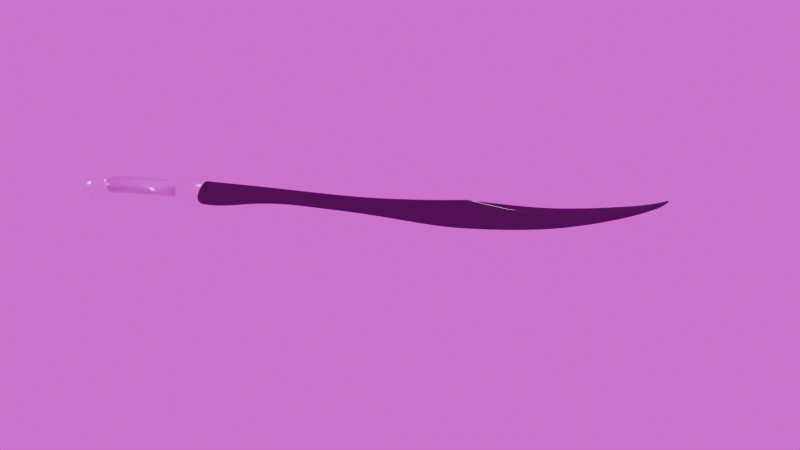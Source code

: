 # Source: SwordF_nal.blend  (saved by Blender 4.5.88; exported with 4.5.12 LTS)
import bpy
from mathutils import Matrix  # noqa: F401  (used for matrix-valued properties, if any)

bpy.ops.wm.read_factory_settings(use_empty=True)
scene = bpy.context.scene
scene.name = 'Scene'

# ---- collections
col_collection = bpy.data.collections.new('Collection'); scene.collection.children.link(col_collection)

# ---- images (referenced by path relative to the original .blend; pixels are not part of the script)
import os
ASSET_DIR = os.environ.get("B2B_ASSET_DIR", "")  # directory of the original .blend (textures are referenced by path, not embedded)
HERE = os.path.dirname(os.path.abspath(__file__))  # packed textures are extracted next to this script under _unpacked/

def load_image(name, relpath, width, height, colorspace="sRGB"):
    """Load a texture the original file referenced (path relative to the .blend, or extracted next to this script)."""
    p = next((c for c in (os.path.join(HERE, relpath), os.path.join(ASSET_DIR, relpath)) if relpath and os.path.exists(c)), "")
    if p:
        img = bpy.data.images.load(p, check_existing=True)
        img.name = name
    else:  # same state as the original file: an image datablock whose file is absent (Cycles renders it pink)
        img = bpy.data.images.new(name, width, height)
        img.source = "FILE"
        img.filepath = "//" + (relpath or name)
    img.colorspace_settings.name = colorspace
    return img
img_black_leather_height_png = load_image('black-leather_height.png', 'black-leather-bl/black-leather_height.png', 1024, 1024, 'Non-Color')
img_black_leather_albedo_png = load_image('black-leather_albedo.png', 'black-leather-bl/black-leather_albedo.png', 1024, 1024, 'sRGB')
img_black_leather_metallic_png = load_image('black-leather_metallic.png', 'black-leather-bl/black-leather_metallic.png', 1024, 1024, 'Non-Color')
img_black_leather_roughness_png = load_image('black-leather_roughness.png', 'black-leather-bl/black-leather_roughness.png', 1024, 1024, 'Non-Color')
img_black_leather_normal_ogl_png = load_image('black-leather_normal-ogl.png', 'black-leather-bl/black-leather_normal-ogl.png', 1024, 1024, 'Non-Color')
img_black_leather_ao_png = load_image('black-leather_ao.png', 'black-leather-bl/black-leather_ao.png', 1024, 1024, 'Non-Color')
img_studio_small_03_4k_exr = load_image('studio_small_03_4k.exr', 'studio_small_03_4k.exr', 1024, 1024, 'Linear Rec.709')

# ---- materials (node trees are filled in below, after node groups)
mat_blade = bpy.data.materials.new('Blade')
mat_blade.alpha_threshold = 0.0
mat_blade.roughness = 0.5
mat_blade.line_color = (0.0, 0.0, 0.0, 1.0)
mat_material = bpy.data.materials.new('Material')
mat_handle = bpy.data.materials.new('Handle')

# ---- material node trees
mat_blade.use_nodes = True; mat_blade.node_tree.nodes.clear()
_N = mat_blade.node_tree.nodes; _L = mat_blade.node_tree.links
n0 = _N.new('ShaderNodeOutputMaterial'); n0.name = 'Material Output'; n0.location = (200, 100)
n1 = _N.new('ShaderNodeBsdfPrincipled'); n1.name = 'Principled BSDF'; n1.location = (-200, 100)
n1.inputs[0].default_value = (0.09703, 0.09703, 0.09703, 1.0)
n1.inputs[1].default_value = 1.0
n1.inputs[2].default_value = 0.2818
n1.inputs[3].default_value = 1.45
_L.new(n1.outputs[0], n0.inputs[0])
n0.is_active_output = True
mat_material.use_nodes = True; mat_material.node_tree.nodes.clear()
_N = mat_material.node_tree.nodes; _L = mat_material.node_tree.links
n0 = _N.new('ShaderNodeBsdfPrincipled'); n0.name = 'Principled BSDF'; n0.location = (-200, 100)
n0.inputs[0].default_value = (0.9888, 0.9888, 0.9888, 1.0)
n0.inputs[1].default_value = 1.0
n0.inputs[2].default_value = 0.15
n1 = _N.new('ShaderNodeOutputMaterial'); n1.name = 'Material Output'; n1.location = (200, 100)
_L.new(n0.outputs[0], n1.inputs[0])
n1.is_active_output = True
mat_handle.use_nodes = True; mat_handle.node_tree.nodes.clear()
_N = mat_handle.node_tree.nodes; _L = mat_handle.node_tree.links
n0 = _N.new('ShaderNodeBsdfPrincipled'); n0.name = 'Principled BSDF'; n0.location = (-200, 100)
n1 = _N.new('ShaderNodeOutputMaterial'); n1.name = 'Material Output'; n1.location = (200, 100)
n2 = _N.new('ShaderNodeTexImage'); n2.name = 'Image Texture'; n2.location = (85, -1156)
n2.label = 'Displacement'
n2.image = img_black_leather_height_png
n3 = _N.new('ShaderNodeDisplacement'); n3.name = 'Displacement'; n3.location = (-100, -600)
n4 = _N.new('ShaderNodeTexImage'); n4.name = 'Image Texture.001'; n4.location = (85, -316)
n4.label = 'Base Color'
n4.image = img_black_leather_albedo_png
n5 = _N.new('ShaderNodeTexImage'); n5.name = 'Image Texture.002'; n5.location = (85, -596)
n5.label = 'Metallic'
n5.image = img_black_leather_metallic_png
n6 = _N.new('ShaderNodeTexImage'); n6.name = 'Image Texture.003'; n6.location = (85, -876)
n6.label = 'Roughness'
n6.image = img_black_leather_roughness_png
n7 = _N.new('ShaderNodeTexImage'); n7.name = 'Image Texture.004'; n7.location = (85, -1436)
n7.label = 'Normal'
n7.image = img_black_leather_normal_ogl_png
n8 = _N.new('ShaderNodeNormalMap'); n8.name = 'Normal Map'; n8.location = (-450, -1100)
n9 = _N.new('ShaderNodeTexImage'); n9.name = 'Image Texture.005'; n9.location = (85, -36)
n9.label = 'Ambient Occlusion'
n9.image = img_black_leather_ao_png
n10 = _N.new('ShaderNodeMapping'); n10.name = 'Mapping'; n10.location = (230, -36)
n11 = _N.new('NodeReroute'); n11.name = 'Reroute'; n11.location = (35, -799)
n11.width = 10
n11.socket_idname = 'NodeSocketVector'
n12 = _N.new('ShaderNodeTexCoord'); n12.name = 'Texture Coordinate'; n12.location = (30, -36)
n13 = _N.new('NodeFrame'); n13.name = 'Frame'; n13.location = (-1480, 136)
n13.label = 'Mapping'
n13.width = 400
n14 = _N.new('NodeFrame'); n14.name = 'Frame.001'; n14.location = (-835, 336)
n14.label = 'Textures'
n14.width = 355
n2.parent = n14
n4.parent = n14
n5.parent = n14
n6.parent = n14
n7.parent = n14
n9.parent = n14
n10.parent = n13
n11.parent = n14
n12.parent = n13
_L.new(n0.outputs[0], n1.inputs[0])
_L.new(n2.outputs[0], n3.inputs[0])
_L.new(n3.outputs[0], n1.inputs[2])
_L.new(n4.outputs[0], n0.inputs[0])
_L.new(n5.outputs[0], n0.inputs[1])
_L.new(n6.outputs[0], n0.inputs[2])
_L.new(n7.outputs[0], n8.inputs[1])
_L.new(n8.outputs[0], n0.inputs[5])
_L.new(n11.outputs[0], n9.inputs[0])
_L.new(n11.outputs[0], n4.inputs[0])
_L.new(n11.outputs[0], n5.inputs[0])
_L.new(n11.outputs[0], n6.inputs[0])
_L.new(n11.outputs[0], n2.inputs[0])
_L.new(n11.outputs[0], n7.inputs[0])
_L.new(n10.outputs[0], n11.inputs[0])
_L.new(n12.outputs[2], n10.inputs[0])
n1.is_active_output = True

# ---- world
world_world = bpy.data.worlds.new('World'); scene.world = world_world
world_world.use_nodes = True; world_world.node_tree.nodes.clear()
_N = world_world.node_tree.nodes; _L = world_world.node_tree.links
n0 = _N.new('ShaderNodeOutputWorld'); n0.name = 'World Output'; n0.location = (200, 100)
n1 = _N.new('ShaderNodeBackground'); n1.name = 'Background'; n1.location = (-200, 100)
n2 = _N.new('ShaderNodeTexEnvironment'); n2.name = 'Environment Texture'; n2.location = (-480, 60)
n2.image = img_studio_small_03_4k_exr
n3 = _N.new('ShaderNodeMapping'); n3.name = 'Mapping'; n3.location = (-660, 60)
n4 = _N.new('ShaderNodeTexCoord'); n4.name = 'Texture Coordinate'; n4.location = (-840, 60)
_L.new(n1.outputs[0], n0.inputs[0])
_L.new(n2.outputs[0], n1.inputs[0])
_L.new(n3.outputs[0], n2.inputs[0])
_L.new(n4.outputs[0], n3.inputs[0])
n0.is_active_output = True
world_world.color = (0.05088, 0.05088, 0.05088)
world_world.sun_shadow_jitter_overblur = 0.0

# ---- cameras
cam_camera = bpy.data.cameras.new('Camera')
cam_camera.clip_end = 100.0
cam_camera.ortho_scale = 7.314

# ---- lights
light_light = bpy.data.lights.new('Light', 'POINT')
light_light.energy = 1000.0
light_light.shadow_soft_size = 0.1

# ---- meshes
me_cube = bpy.data.meshes.new('Cube')
me_cube.from_pydata([(-1.027, 0.05813, 0.00818), (0.4422, 0.09134, 0.00818), (0.2441, 0.0753, 0.00818), (0.007057, 0.06729, 0.00818), (-0.1533, 0.065, 0.00818), (-0.3537, 0.065, 0.00818), (-0.5666, 0.06385, 0.00818), (-0.7945, 0.06156, 0.00818), (0.6524, 0.1092, 0.00818), (1.16, 0.1284, 0.001048), (1.396, 0.1374, 0.001048), (1.653, 0.1683, 0.001048), (1.867, 0.2038, 0.001048), (1.909, 0.2139, 0.0), (2.131, 0.2716, 0.0), (2.061, 0.2084, 0.0), (1.9, 0.1374, 0.0), (1.668, 0.06146, 0.0), (1.413, -0.001189, 0.0), (1.168, -0.04012, 0.0), (0.8407, -0.06761, 0.0), (0.6586, -0.07219, 0.0), (0.4422, -0.06188, 0.0), (0.2349, -0.05043, 0.0), (0.003622, -0.04356, 0.0), (-0.151, -0.0447, 0.0), (-0.3605, -0.04127, 0.0), (-0.5747, -0.05043, 0.0), (-0.8014, -0.09394, 0.0), (-0.9327, 0.05889, 0.00818), (1.541, 0.02971, 0.0), (1.524, 0.1528, 0.001048), (-0.9798, 0.05851, 0.00818), (0.4422, 0.09134, 0.0), (0.2441, 0.0753, 0.0), (0.007057, 0.06729, 0.0), (-0.1533, 0.065, 0.0), (-0.3537, 0.065, 0.0), (-0.5666, 0.06385, 0.0), (-0.7945, 0.06156, 0.0), (0.6524, 0.1092, 0.0), (1.16, 0.1284, 0.0), (1.396, 0.1374, 0.0), (1.653, 0.1683, 0.0), (1.867, 0.2038, 0.0), (-0.9327, 0.05889, 0.0), (1.524, 0.1528, 0.0), (-1.027, 0.05813, 0.0), (-0.9798, 0.05851, 0.0), (-1.076, -0.1088, 0.00818), (-1.034, -0.1128, 0.00818), (-0.938, -0.1114, 0.0), (-1.076, -0.1088, 0.0), (-1.034, -0.1128, 0.0), (1.76, 0.1862, 0.001048), (1.785, 0.09966, 0.0), (1.76, 0.1862, 0.0), (2.054, 0.2297, 0.006858), (2.052, 0.2331, 0.006509), (2.053, 0.2312, 0.008082), (1.876, 0.1762, 0.007667), (1.874, 0.18, 0.008004), (1.875, 0.1778, 0.008957), (1.659, 0.1217, 0.007855), (1.658, 0.1258, 0.008099), (1.659, 0.1235, 0.009085), (1.522, 0.09387, 0.007748), (1.521, 0.09555, 0.009257), (1.406, 0.07615, 0.007952), (1.406, 0.07835, 0.008125), (1.406, 0.07783, 0.009168), (1.164, 0.05311, 0.007965), (1.164, 0.05614, 0.008075), (1.164, 0.05482, 0.00914), (0.8403, 0.02926, 0.007972), (0.8401, 0.03433, 0.008079), (0.8403, 0.03099, 0.009144), (0.6559, 0.02133, 0.007965), (0.6557, 0.02589, 0.008076), (0.6558, 0.02306, 0.00914), (0.4488, 0.02611, 0.007952), (0.4486, 0.02994, 0.008069), (0.4489, 0.02785, 0.009134), (0.2444, 0.02771, 0.007925), (0.2445, 0.03096, 0.008056), (0.2445, 0.02945, 0.00912), (0.005326, 0.02931, 0.007907), (0.005434, 0.03225, 0.008047), (0.005379, 0.03105, 0.009111), (-0.1536, 0.02772, 0.007905), (-0.1536, 0.03064, 0.008046), (-0.1536, 0.02947, 0.00911), (-0.3498, 0.02533, 0.007881), (-0.3498, 0.02833, 0.008035), (-0.3497, 0.02708, 0.009098), (-0.5971, 0.01604, 0.008073), (-0.5974, 0.01445, 0.009137), (-0.7968, 0.01289, 0.00818), (-0.7969, 0.01123, 0.009248), (-1.036, 0.01737, 0.00818), (-1.036, 0.01421, 0.00818), (-1.036, 0.01599, 0.009248), (-0.9362, 0.01179, 0.00818), (-0.936, 0.01507, 0.00818), (-0.9362, 0.01358, 0.009248), (-0.9861, 0.01623, 0.00818), (-0.9868, 0.01302, 0.00818), (-0.9863, 0.01479, 0.009248), (1.766, 0.1525, 0.008086), (1.767, 0.1485, 0.007802), (1.766, 0.1502, 0.009059), (0.8336, 0.132, 0.008527), (0.8431, 0.1324, 0.001081), (0.8336, 0.132, 0.008527), (1.403, 0.09477, 0.008964), (1.403, 0.09301, 0.009143), (1.403, 0.09371, 0.01061), (1.165, 0.09416, 0.008524), (1.165, 0.09563, 0.008317), (1.165, 0.09476, 0.009968), (0.8436, 0.1325, 0.0), (0.8258, 0.1314, 0.0), (0.8349, 0.1322, 0.0), (1.496, 0.09211, 0.008097), (1.524, 0.09674, 0.009654), (1.513, 0.02306, 0.0), (1.497, 0.09006, 0.007791), (1.496, 0.09174, 0.009238), (1.519, 0.09599, 0.008247), (1.509, 0.09368, 0.009248), (1.527, 0.02645, 0.0), (1.51, 0.092, 0.007769), (1.546, 0.03104, 0.0), (1.528, 0.09504, 0.007752), (1.527, 0.09672, 0.00925), (1.526, 0.0973, 0.008007), (2.101, 0.2405, 0.0), (2.115, 0.2532, 0.0), (2.103, 0.254, 0.002951), (2.13, 0.2675, 0.0), (2.098, 0.2625, 0.0), (2.1, 0.2577, 0.002284), (2.102, 0.2555, 0.003641), (2.122, 0.2724, 0.0), (2.13, 0.274, 0.0), (-0.7987, -0.06729, 0.004964), (1.897, 0.1423, 0.0009694), (1.782, 0.1058, 0.0009864), (1.538, 0.03782, 0.0009796), (1.667, 0.06908, 0.0009931), (1.412, 0.00859, 0.001005), (1.168, -0.02833, 0.001007), (0.8407, -0.05536, 0.001008), (0.6583, -0.06036, 0.001007), (0.443, -0.05075, 0.001005), (0.2361, -0.04055, 0.001002), (0.003837, -0.03435, 0.0009997), (-0.1513, -0.03555, 0.0009995), (-0.3592, -0.03285, 0.0009965), (-0.5777, -0.04245, 0.001006), (1.511, 0.03153, 0.0009851), (1.525, 0.03474, 0.0009823), (1.544, 0.03913, 0.0009801), (2.102, 0.2434, 0.0006345), (2.06, 0.2111, 0.0008671), (-0.8003, -0.0504, 0.008147), (-0.7999, -0.05184, 0.007907), (-0.8001, -0.05109, 0.00882), (-0.5993, 0.01284, 0.007965), (-0.6019, 0.01271, 0.007966), (-0.9251, -0.1046, 0.001922), (-0.9308, -0.0989, 0.004699), (-0.9374, -0.1066, 0.00192), (-0.9339, -0.09951, 0.005264), (-0.9366, -0.04536, 0.00818), (-0.8004, -0.0835, 0.001946), (-0.9088, -0.1018, 0.001925), (-0.8004, 0.009589, 0.008176), (-0.9364, -0.09987, 0.004623), (-0.6002, 0.0128, 0.007956), (-0.9617, -0.1009, 0.005867), (-0.9641, -0.1083, 0.003655), (-1.029, -0.1013, 0.00818), (-1.006, -0.03975, 0.00818), (-0.5993, 0.01284, 0.007965), (0.8247, 0.1309, 0.00851)], [], [(29, 45, 39, 7), (1, 33, 40, 8), (0, 47, 48, 32), (2, 34, 33, 1), (12, 44, 13), (3, 35, 34, 2), (10, 42, 46, 31), (54, 56, 44, 12), (4, 36, 35, 3), (31, 46, 43, 11), (32, 48, 45, 29), (5, 37, 36, 4), (9, 41, 42, 10), (6, 38, 37, 5), (7, 39, 38, 6), (180, 181, 50, 182), (50, 53, 52, 49), (11, 43, 56, 54), (14, 142, 141, 144), (57, 60, 62, 59), (59, 62, 61, 58), (109, 63, 65, 110), (110, 65, 64, 108), (133, 66, 67, 134), (126, 68, 70, 127), (68, 71, 73, 70), (70, 73, 72, 69), (71, 74, 76, 73), (73, 76, 75, 72), (74, 77, 79, 76), (76, 79, 78, 75), (77, 80, 82, 79), (79, 82, 81, 78), (80, 83, 85, 82), (82, 85, 84, 81), (83, 86, 88, 85), (85, 88, 87, 84), (86, 89, 91, 88), (88, 91, 90, 87), (89, 92, 94, 91), (91, 94, 93, 90), (94, 96, 95, 93), (96, 98, 97, 95), (106, 100, 101, 107), (107, 101, 99, 105), (98, 104, 103, 97), (102, 106, 107, 104), (104, 107, 105, 103), (60, 109, 110, 62), (62, 110, 108, 61), (164, 15, 16, 146), (12, 13, 58, 61), (147, 109, 60, 146), (54, 12, 61, 108), (11, 54, 108, 64), (162, 149, 17, 132), (149, 63, 109, 147), (161, 131, 66, 148), (151, 71, 68, 150), (152, 74, 71, 151), (153, 77, 74, 152), (1, 8, 78, 81), (154, 80, 77, 153), (2, 1, 81, 84), (155, 83, 80, 154), (3, 2, 84, 87), (156, 86, 83, 155), (4, 3, 87, 90), (157, 89, 86, 156), (5, 4, 90, 93), (158, 92, 89, 157), (6, 5, 93, 95), (7, 6, 95, 97), (29, 7, 97, 103), (0, 32, 105, 99), (49, 100, 106, 183, 182, 50), (32, 29, 103, 105), (164, 57, 138, 163), (115, 117, 119, 116), (116, 119, 118, 114), (112, 118, 119, 113), (113, 119, 117, 111), (120, 112, 113, 122), (124, 135, 134, 67), (112, 120, 41, 9), (8, 185, 111, 75, 78), (9, 118, 112), (8, 40, 121, 185), (111, 117, 72, 75), (117, 115, 69, 72), (9, 10, 114, 118), (135, 114, 10, 31), (128, 129, 127, 123), (67, 129, 128, 124), (31, 11, 64, 135), (150, 68, 126, 160), (131, 126, 127, 129), (123, 127, 70, 69), (128, 115, 116, 124), (66, 131, 129, 67), (160, 126, 131, 161), (123, 69, 115, 128), (135, 64, 65, 134), (148, 162, 132, 30), (63, 133, 134, 65), (135, 124, 116, 114), (139, 138, 142, 14), (144, 141, 140, 143), (140, 141, 58, 13), (142, 138, 57, 59), (141, 142, 59, 58), (66, 133, 162, 148), (125, 160, 161, 130), (18, 150, 160, 125), (15, 164, 163, 136), (28, 175, 145, 159, 27), (27, 159, 158, 26), (26, 158, 157, 25), (25, 157, 156, 24), (24, 156, 155, 23), (23, 155, 154, 22), (22, 154, 153, 21), (21, 153, 152, 20), (20, 152, 151, 19), (19, 151, 150, 18), (130, 161, 148, 30), (17, 149, 147, 55), (133, 63, 149, 162), (55, 147, 146, 16), (57, 164, 146, 60), (138, 139, 137, 136, 163), (51, 172, 170, 176, 175, 28), (173, 170, 172, 178), (178, 165, 167, 173), (173, 167, 166, 171), (168, 166, 167, 179), (145, 166, 168, 159), (171, 166, 145), (172, 181, 180, 178), (177, 102, 104, 98), (165, 174, 102, 177), (50, 181, 172, 51, 53), (177, 169, 165), (171, 176, 170, 173), (175, 176, 171, 145), (168, 179, 184, 92, 158, 159), (179, 167, 165, 169), (180, 174, 165, 178), (182, 183, 174, 180), (174, 183, 106, 102), (184, 96, 94, 92), (96, 184, 179, 169, 177, 98), (185, 121, 122, 113, 111)])
me_cube.polygons.foreach_set('use_smooth', [True] * 153)
_uv = me_cube.uv_layers.new(name='UVMap')
_uv.uv.foreach_set('vector', [0.0, 0.0, 0.0, 0.0, 0.0, 0.0, 0.0, 0.0, 0.0, 0.0, 0.0, 0.0, 0.0, 0.0, 0.0, 0.0, 0.0, 0.0, 0.0, 0.0, 0.0, 0.0, 0.0, 0.0, 0.0, 0.0, 0.0, 0.0, 0.0, 0.0, 0.0, 0.0, 0.0, 0.0, 0.0, 0.0, 0.0, 0.0, 0.0, 0.0, 0.0, 0.0, 0.0, 0.0, 0.0, 0.0, 0.0, 0.0, 0.0, 0.0, 0.0, 0.0, 0.0, 0.0, 0.0, 0.0, 0.0, 0.0, 0.0, 0.0, 0.0, 0.0, 0.0, 0.0, 0.0, 0.0, 0.0, 0.0, 0.0, 0.0, 0.0, 0.0, 0.0, 0.0, 0.0, 0.0, 0.0, 0.0, 0.0, 0.0, 0.0, 0.0, 0.0, 0.0, 0.0, 0.0, 0.0, 0.0, 0.0, 0.0, 0.0, 0.0, 0.0, 0.0, 0.0, 0.0, 0.0, 0.0, 0.0, 0.0, 0.0, 0.0, 0.0, 0.0, 0.0, 0.0, 0.0, 0.0, 0.0, 0.0, 0.0, 0.0, 0.0, 0.0, 0.0, 0.0, 0.0, 0.0, 0.0, 0.0, 0.0, 0.0, 0.0, 0.0, 0.0, 0.0, 0.0, 0.0, 0.0, 0.0, 0.0, 0.0, 0.0, 0.0, 0.0, 0.0, 0.0, 0.0, 0.0, 0.0, 0.0, 0.0, 0.0, 0.0, 0.0, 0.0, 0.0, 0.0, 0.0, 0.0, 0.0, 0.0, 0.0, 0.0, 0.0, 0.0, 0.0, 0.0, 0.0, 0.0, 0.0, 0.0, 0.0, 0.0, 0.0, 0.0, 0.0, 0.0, 0.0, 0.0, 0.0, 0.0, 0.0, 0.0, 0.0, 0.0, 0.0, 0.0, 0.0, 0.0, 0.0, 0.0, 0.0, 0.0, 0.0, 0.0, 0.0, 0.0, 0.0, 0.0, 0.0, 0.0, 0.0, 0.0, 0.0, 0.0, 0.0, 0.0, 0.0, 0.0, 0.0, 0.0, 0.0, 0.0, 0.0, 0.0, 0.0, 0.0, 0.0, 0.0, 0.0, 0.0, 0.0, 0.0, 0.0, 0.0, 0.0, 0.0, 0.0, 0.0, 0.0, 0.0, 0.0, 0.0, 0.0, 0.0, 0.0, 0.0, 0.0, 0.0, 0.0, 0.0, 0.0, 0.0, 0.0, 0.0, 0.0, 0.0, 0.0, 0.0, 0.0, 0.0, 0.0, 0.0, 0.0, 0.0, 0.0, 0.0, 0.0, 0.0, 0.0, 0.0, 0.0, 0.0, 0.0, 0.0, 0.0, 0.0, 0.0, 0.0, 0.0, 0.0, 0.0, 0.0, 0.0, 0.0, 0.0, 0.0, 0.0, 0.0, 0.0, 0.0, 0.0, 0.0, 0.0, 0.0, 0.0, 0.0, 0.0, 0.0, 0.0, 0.0, 0.0, 0.0, 0.0, 0.0, 0.0, 0.0, 0.0, 0.0, 0.0, 0.0, 0.0, 0.0, 0.0, 0.0, 0.0, 0.0, 0.0, 0.0, 0.0, 0.0, 0.0, 0.0, 0.0, 0.0, 0.0, 0.0, 0.0, 0.0, 0.0, 0.0, 0.0, 0.0, 0.0, 0.0, 0.0, 0.0, 0.0, 0.0, 0.0, 0.0, 0.0, 0.0, 0.0, 0.0, 0.0, 0.0, 0.0, 0.0, 0.0, 0.0, 0.0, 0.0, 0.0, 0.0, 0.0, 0.0, 0.0, 0.0, 0.0, 0.0, 0.0, 0.0, 0.0, 0.0, 0.0, 0.0, 0.0, 0.0, 0.0, 0.0, 0.0, 0.0, 0.0, 0.0, 0.0, 0.0, 0.0, 0.0, 0.0, 0.0, 0.0, 0.0, 0.0, 0.0, 0.0, 0.0, 0.0, 0.0, 0.0, 0.0, 0.0, 0.0, 0.0, 0.0, 0.0, 0.0, 0.0, 0.0, 0.0, 0.0, 0.0, 0.0, 0.0, 0.0, 0.0, 0.0, 0.0, 0.0, 0.0, 0.0, 0.0, 0.0, 0.0, 0.0, 0.0, 0.0, 0.0, 0.0, 0.0, 0.0, 0.0, 0.0, 0.0, 0.0, 0.0, 0.0, 0.0, 0.0, 0.0, 0.0, 0.0, 0.0, 0.0, 0.0, 0.0, 0.0, 0.0, 0.0, 0.0, 0.0, 0.0, 0.0, 0.0, 0.0, 0.0, 0.0, 0.0, 0.0, 0.0, 0.0, 0.0, 0.0, 0.0, 0.0, 0.0, 0.0, 0.0, 0.0, 0.0, 0.0, 0.0, 0.0, 0.0, 0.0, 0.0, 0.0, 0.0, 0.0, 0.0, 0.0, 0.0, 0.0, 0.0, 0.0, 0.0, 0.0, 0.0, 0.0, 0.0, 0.0, 0.0, 0.0, 0.0, 0.0, 0.0, 0.0, 0.0, 0.0, 0.0, 0.0, 0.0, 0.0, 0.0, 0.0, 0.0, 0.0, 0.0, 0.0, 0.0, 0.0, 0.0, 0.0, 0.0, 0.0, 0.0, 0.0, 0.0, 0.0, 0.0, 0.0, 0.0, 0.0, 0.0, 0.0, 0.0, 0.0, 0.0, 0.0, 0.0, 0.0, 0.0, 0.0, 0.0, 0.0, 0.0, 0.0, 0.0, 0.0, 0.0, 0.0, 0.0, 0.0, 0.0, 0.0, 0.0, 0.0, 0.0, 0.0, 0.0, 0.0, 0.0, 0.0, 0.0, 0.0, 0.0, 0.0, 0.0, 0.0, 0.0, 0.0, 0.0, 0.0, 0.0, 0.0, 0.0, 0.0, 0.0, 0.0, 0.0, 0.0, 0.0, 0.0, 0.0, 0.0, 0.0, 0.0, 0.0, 0.0, 0.0, 0.0, 0.0, 0.0, 0.0, 0.0, 0.0, 0.0, 0.0, 0.0, 0.0, 0.0, 0.0, 0.0, 0.0, 0.0, 0.0, 0.0, 0.0, 0.0, 0.0, 0.0, 0.0, 0.0, 0.0, 0.0, 0.0, 0.0, 0.0, 0.0, 0.0, 0.0, 0.0, 0.0, 0.0, 0.0, 0.0, 0.0, 0.0, 0.0, 0.0, 0.0, 0.0, 0.0, 0.0, 0.0, 0.0, 0.0, 0.0, 0.0, 0.0, 0.0, 0.0, 0.0, 0.0, 0.0, 0.0, 0.0, 0.0, 0.0, 0.0, 0.0, 0.0, 0.0, 0.0, 0.0, 0.0, 0.0, 0.0, 0.0, 0.0, 0.0, 0.0, 0.0, 0.0, 0.0, 0.0, 0.0, 0.0, 0.0, 0.0, 0.0, 0.0, 0.0, 0.0, 0.0, 0.0, 0.0, 0.0, 0.0, 0.0, 0.0, 0.0, 0.0, 0.0, 0.0, 0.0, 0.0, 0.0, 0.0, 0.0, 0.0, 0.0, 0.0, 0.0, 0.0, 0.0, 0.0, 0.0, 0.0, 0.0, 0.0, 0.0, 0.0, 0.0, 0.0, 0.0, 0.0, 0.0, 0.0, 0.0, 0.0, 0.0, 0.0, 0.0, 0.0, 0.0, 0.0, 0.0, 0.0, 0.0, 0.0, 0.0, 0.0, 0.0, 0.0, 0.0, 0.0, 0.0, 0.0, 0.0, 0.0, 0.0, 0.0, 0.0, 0.0, 0.0, 0.0, 0.0, 0.0, 0.0, 0.0, 0.0, 0.0, 0.0, 0.0, 0.0, 0.0, 0.0, 0.0, 0.0, 0.0, 0.0, 0.0, 0.0, 0.0, 0.0, 0.0, 0.0, 0.0, 0.0, 0.0, 0.0, 0.0, 0.0, 0.0, 0.0, 0.0, 0.0, 0.0, 0.0, 0.0, 0.0, 0.0, 0.0, 0.0, 0.0, 0.0, 0.0, 0.0, 0.0, 0.0, 0.0, 0.0, 0.0, 0.0, 0.0, 0.0, 0.0, 0.0, 0.0, 0.0, 0.0, 0.0, 0.0, 0.0, 0.0, 0.0, 0.0, 0.0, 0.0, 0.0, 0.0, 0.0, 0.0, 0.0, 0.0, 0.0, 0.0, 0.0, 0.0, 0.0, 0.0, 0.0, 0.0, 0.0, 0.0, 0.0, 0.0, 0.0, 0.0, 0.0, 0.0, 0.0, 0.0, 0.0, 0.0, 0.0, 0.0, 0.0, 0.0, 0.0, 0.0, 0.0, 0.0, 0.0, 0.0, 0.0, 0.0, 0.0, 0.0, 0.0, 0.0, 0.0, 0.0, 0.0, 0.0, 0.0, 0.0, 0.0, 0.0, 0.0, 0.0, 0.0, 0.0, 0.0, 0.0, 0.0, 0.0, 0.0, 0.0, 0.0, 0.0, 0.0, 0.0, 0.0, 0.0, 0.0, 0.0, 0.0, 0.0, 0.0, 0.0, 0.0, 0.0, 0.0, 0.0, 0.0, 0.0, 0.0, 0.0, 0.0, 0.0, 0.0, 0.0, 0.0, 0.0, 0.0, 0.0, 0.0, 0.0, 0.0, 0.0, 0.0, 0.0, 0.0, 0.0, 0.0, 0.0, 0.0, 0.0, 0.0, 0.0, 0.0, 0.0, 0.0, 0.0, 0.0, 0.0, 0.0, 0.0, 0.0, 0.0, 0.0, 0.0, 0.0, 0.0, 0.0, 0.0, 0.0, 0.0, 0.0, 0.0, 0.0, 0.0, 0.0, 0.0, 0.0, 0.0, 0.0, 0.0, 0.0, 0.0, 0.0, 0.0, 0.0, 0.0, 0.0, 0.0, 0.0, 0.0, 0.0, 0.0, 0.0, 0.0, 0.0, 0.0, 0.0, 0.0, 0.0, 0.0, 0.0, 0.0, 0.0, 0.0, 0.0, 0.0, 0.0, 0.0, 0.0, 0.0, 0.0, 0.0, 0.0, 0.0, 0.0, 0.0, 0.0, 0.0, 0.0, 0.0, 0.0, 0.0, 0.0, 0.0, 0.0, 0.0, 0.0, 0.0, 0.0, 0.0, 0.0, 0.0, 0.0, 0.0, 0.0, 0.0, 0.0, 0.0, 0.0, 0.0, 0.0, 0.0, 0.0, 0.0, 0.0, 0.0, 0.0, 0.0, 0.0, 0.0, 0.0, 0.0, 0.0, 0.0, 0.0, 0.0, 0.0, 0.0, 0.0, 0.0, 0.0, 0.0, 0.0, 0.0, 0.0, 0.0, 0.0, 0.0, 0.0, 0.0, 0.0, 0.0, 0.0, 0.0, 0.0, 0.0, 0.0, 0.0, 0.0, 0.0, 0.0, 0.0, 0.0, 0.0, 0.0, 0.0, 0.0, 0.0, 0.0, 0.0, 0.0, 0.0, 0.0, 0.0, 0.0, 0.0, 0.0, 0.0, 0.0, 0.0, 0.0, 0.0, 0.0, 0.0, 0.0, 0.0, 0.0, 0.0, 0.0, 0.0, 0.0, 0.0, 0.0, 0.0, 0.0, 0.0, 0.0, 0.0, 0.0, 0.0, 0.0, 0.0, 0.0, 0.0, 0.0, 0.0, 0.0, 0.0, 0.0, 0.0, 0.0, 0.0, 0.0, 0.0, 0.0, 0.0, 0.0, 0.0, 0.0, 0.0, 0.0, 0.0, 0.0, 0.0, 0.0, 0.0, 0.0, 0.0, 0.0, 0.0, 0.0, 0.0, 0.0, 0.0, 0.0, 0.0, 0.0, 0.0, 0.0, 0.0, 0.0, 0.0, 0.0, 0.0, 0.0, 0.0, 0.0, 0.0, 0.0, 0.0, 0.0, 0.0, 0.0, 0.0, 0.0, 0.0, 0.0, 0.0, 0.0, 0.0, 0.0, 0.0, 0.0, 0.0, 0.0, 0.0, 0.0, 0.0, 0.0, 0.0, 0.0, 0.0, 0.0, 0.0, 0.0, 0.0, 0.0, 0.0, 0.0, 0.0, 0.0, 0.0, 0.0, 0.0, 0.0, 0.0, 0.0, 0.0, 0.0, 0.0, 0.0, 0.0, 0.0, 0.0, 0.0, 0.0, 0.0, 0.0, 0.0, 0.0, 0.0, 0.0, 0.0, 0.0, 0.0, 0.0, 0.0, 0.0, 0.0, 0.0, 0.0, 0.0, 0.0, 0.0, 0.0, 0.0, 0.0, 0.0, 0.0, 0.0, 0.0, 0.0, 0.0, 0.0, 0.0, 0.0, 0.0, 0.0, 0.0, 0.0, 0.0, 0.0, 0.0, 0.0, 0.0, 0.0, 0.0, 0.0, 0.0, 0.0, 0.0, 0.0, 0.0, 0.0, 0.0, 0.0, 0.0, 0.0, 0.0, 0.0, 0.0, 0.0, 0.0, 0.0, 0.0, 0.0, 0.0, 0.0, 0.0, 0.0, 0.0, 0.0, 0.0, 0.0, 0.0, 0.0, 0.0, 0.0, 0.0, 0.0, 0.0, 0.0, 0.0, 0.0, 0.0, 0.0, 0.0, 0.0, 0.0, 0.0, 0.0, 0.0, 0.0, 0.0, 0.0, 0.0, 0.0, 0.0, 0.0, 0.0, 0.0, 0.0, 0.0, 0.0, 0.0, 0.0, 0.0, 0.0, 0.0, 0.0, 0.0, 0.0, 0.0, 0.0, 0.0, 0.0, 0.0, 0.0, 0.0, 0.0, 0.0])
me_cube.materials.append(mat_blade)
me_cube.use_mirror_vertex_groups = False
me_cube.update()
me_cube_002 = bpy.data.meshes.new('Cube.002')
me_cube_002.from_pydata([(0.3601, -1.0, -1.0), (0.3601, -1.0, 1.0), (0.3601, 1.0, -1.0), (0.3601, 1.0, 1.0), (1.0, -1.0, -1.0), (1.0, -1.0, 1.0), (1.0, 1.0, -1.0), (1.0, 1.0, 1.0), (2.735, -1.253, -1.504), (2.735, -1.253, 1.504), (3.389, 1.358, -1.504), (3.389, 1.358, 1.504), (2.672, -1.257, -1.505), (2.672, -1.257, 1.505), (3.332, 1.354, -1.505), (3.332, 1.354, 1.505), (2.219, -1.29, -1.517), (2.207, -1.284, -1.509), (2.082, -1.273, -1.484), (2.068, -1.277, -1.487), (2.103, -1.439, -1.683), (2.097, -1.439, -1.683), (2.068, -1.277, 1.487), (2.077, -1.287, 1.5), (2.204, -1.299, 1.526), (2.219, -1.29, 1.517), (2.097, -1.439, 1.646), (2.103, -1.439, 1.646), (2.94, 1.327, -1.516), (2.93, 1.334, -1.526), (2.791, 1.317, -1.508), (2.777, 1.308, -1.496), (2.894, 1.437, -1.686), (2.888, 1.437, -1.685), (2.777, 1.308, 1.496), (2.791, 1.317, 1.508), (2.93, 1.334, 1.526), (2.94, 1.327, 1.516), (2.902, 1.487, 1.706), (2.908, 1.488, 1.706), (0.6008, 1.0, -1.0), (0.6008, 1.0, 1.0), (0.6008, -1.0, -1.0), (0.6008, -1.0, 1.0), (2.41, -1.276, 1.512), (2.48, -1.271, 1.51), (2.424, -1.354, 1.604), (2.48, -1.271, -1.51), (2.41, -1.276, -1.512), (2.424, -1.354, -1.604), (3.171, 1.343, -1.51), (3.101, 1.338, -1.512), (3.157, 1.421, -1.604), (3.101, 1.338, 1.512), (3.171, 1.343, 1.51), (3.157, 1.421, 1.604)], [], [(0, 1, 3, 2), (40, 41, 7, 6), (42, 43, 1, 0), (40, 6, 4, 42), (41, 3, 1, 43), (13, 12, 8, 9), (10, 11, 9, 8), (12, 14, 10, 8), (15, 13, 9, 11), (14, 15, 11, 10), (37, 28, 29, 36), (33, 38, 39, 32), (31, 34, 35, 30), (19, 31, 30, 18), (32, 20, 21, 33), (28, 16, 17, 29), (34, 22, 23, 35), (27, 39, 38, 26), (25, 37, 36, 24), (22, 19, 18, 23), (20, 27, 26, 21), (16, 25, 24, 17), (27, 20, 17, 24), (20, 32, 29, 17), (23, 18, 21, 26), (18, 30, 33, 21), (5, 4, 19, 22), (4, 6, 31, 19), (7, 5, 22, 34), (35, 23, 26, 38), (39, 27, 24, 36), (36, 29, 32, 39), (38, 33, 30, 35), (6, 7, 34, 31), (7, 41, 43, 5), (2, 40, 42, 0), (4, 5, 43, 42), (2, 3, 41, 40), (54, 50, 52, 55), (55, 52, 51, 53), (45, 54, 55, 46), (46, 55, 53, 44), (50, 47, 49, 52), (52, 49, 48, 51), (47, 45, 46, 49), (49, 46, 44, 48), (25, 16, 48, 44), (54, 45, 13, 15), (37, 25, 44, 53), (45, 47, 12, 13), (47, 50, 14, 12), (16, 28, 51, 48), (50, 54, 15, 14), (28, 37, 53, 51)])
me_cube_002.polygons.foreach_set('use_smooth', [True] * 54)
_k = {(51, 53): 1.0, (44, 53): 1.0, (48, 51): 1.0, (44, 48): 1.0}
me_cube_002.attributes.new('crease_edge', 'FLOAT', 'EDGE').data.foreach_set('value', [_k.get((min(e.vertices), max(e.vertices)), 0.0) for e in me_cube_002.edges])
_uv = me_cube_002.uv_layers.new(name='UVMap')
_uv.uv.foreach_set('vector', [0.375, 0.0, 0.625, 0.0, 0.625, 0.42, 0.375, 0.42, 0.375, 0.4501, 0.625, 0.4501, 0.625, 0.5, 0.375, 0.5, 0.375, 0.7999, 0.625, 0.7999, 0.625, 0.83, 0.375, 0.83, 0.3251, 0.5, 0.375, 0.5, 0.375, 0.75, 0.3251, 0.75, 0.6749, 0.5, 0.705, 0.5, 0.705, 0.75, 0.6749, 0.75, 0.625, 0.75, 0.375, 0.75, 0.375, 0.75, 0.625, 0.75, 0.375, 0.5, 0.625, 0.5, 0.625, 0.75, 0.375, 0.75, 0.375, 0.75, 0.375, 0.5, 0.375, 0.5, 0.375, 0.75, 0.625, 0.5, 0.625, 0.75, 0.625, 0.75, 0.625, 0.5, 0.375, 0.5, 0.625, 0.5, 0.625, 0.5, 0.375, 0.5, 0.625, 0.5, 0.375, 0.5, 0.375, 0.5, 0.625, 0.5, 0.3753, 0.5001, 0.6247, 0.5001, 0.6247, 0.5001, 0.3753, 0.5001, 0.375, 0.5, 0.625, 0.5, 0.625, 0.5, 0.375, 0.5, 0.375, 0.75, 0.375, 0.5, 0.375, 0.5, 0.375, 0.75, 0.3753, 0.5001, 0.3754, 0.7497, 0.3754, 0.7497, 0.3753, 0.5001, 0.375, 0.5, 0.375, 0.75, 0.375, 0.75, 0.375, 0.5, 0.625, 0.5, 0.625, 0.75, 0.625, 0.75, 0.625, 0.5, 0.6246, 0.7497, 0.6247, 0.5001, 0.6247, 0.5001, 0.6246, 0.7497, 0.625, 0.75, 0.625, 0.5, 0.625, 0.5, 0.625, 0.75, 0.625, 0.75, 0.375, 0.75, 0.375, 0.75, 0.625, 0.75, 0.3754, 0.7497, 0.6246, 0.7497, 0.6246, 0.7497, 0.3754, 0.7497, 0.375, 0.75, 0.625, 0.75, 0.625, 0.75, 0.375, 0.75, 0.6246, 0.7497, 0.3754, 0.7497, 0.375, 0.75, 0.625, 0.75, 0.3754, 0.7497, 0.3753, 0.5001, 0.375, 0.5, 0.375, 0.75, 0.625, 0.75, 0.375, 0.75, 0.3754, 0.7497, 0.6246, 0.7497, 0.375, 0.75, 0.375, 0.5, 0.3753, 0.5001, 0.3754, 0.7497, 0.625, 0.75, 0.375, 0.75, 0.375, 0.75, 0.625, 0.75, 0.375, 0.75, 0.375, 0.5, 0.375, 0.5, 0.375, 0.75, 0.625, 0.5, 0.625, 0.75, 0.625, 0.75, 0.625, 0.5, 0.625, 0.5, 0.625, 0.75, 0.6246, 0.7497, 0.6247, 0.5001, 0.6247, 0.5001, 0.6246, 0.7497, 0.625, 0.75, 0.625, 0.5, 0.625, 0.5, 0.375, 0.5, 0.3753, 0.5001, 0.6247, 0.5001, 0.6247, 0.5001, 0.3753, 0.5001, 0.375, 0.5, 0.625, 0.5, 0.375, 0.5, 0.625, 0.5, 0.625, 0.5, 0.375, 0.5, 0.625, 0.5, 0.6749, 0.5, 0.6749, 0.75, 0.625, 0.75, 0.295, 0.5, 0.3251, 0.5, 0.3251, 0.75, 0.295, 0.75, 0.375, 0.75, 0.625, 0.75, 0.625, 0.7999, 0.375, 0.7999, 0.375, 0.42, 0.625, 0.42, 0.625, 0.4501, 0.375, 0.4501, 0.625, 0.5, 0.375, 0.5, 0.375, 0.5, 0.625, 0.5, 0.625, 0.5, 0.375, 0.5, 0.375, 0.5, 0.625, 0.5, 0.625, 0.75, 0.625, 0.5, 0.625, 0.5, 0.625, 0.75, 0.625, 0.75, 0.625, 0.5, 0.625, 0.5, 0.625, 0.75, 0.375, 0.5, 0.375, 0.75, 0.375, 0.75, 0.375, 0.5, 0.375, 0.5, 0.375, 0.75, 0.375, 0.75, 0.375, 0.5, 0.375, 0.75, 0.625, 0.75, 0.625, 0.75, 0.375, 0.75, 0.375, 0.75, 0.625, 0.75, 0.625, 0.75, 0.375, 0.75, 0.625, 0.75, 0.375, 0.75, 0.375, 0.75, 0.625, 0.75, 0.625, 0.5, 0.625, 0.75, 0.625, 0.75, 0.625, 0.5, 0.625, 0.5, 0.625, 0.75, 0.625, 0.75, 0.625, 0.5, 0.625, 0.75, 0.375, 0.75, 0.375, 0.75, 0.625, 0.75, 0.375, 0.75, 0.375, 0.5, 0.375, 0.5, 0.375, 0.75, 0.375, 0.75, 0.375, 0.5, 0.375, 0.5, 0.375, 0.75, 0.375, 0.5, 0.625, 0.5, 0.625, 0.5, 0.375, 0.5, 0.375, 0.5, 0.625, 0.5, 0.625, 0.5, 0.375, 0.5])
me_cube_002.materials.append(mat_material)
me_cube_002.update()
me_cube_003 = bpy.data.meshes.new('Cube.003')
me_cube_003.from_pydata([(0.3601, -1.0, -1.0), (0.3601, -1.0, 1.0), (0.6782, 1.032, -1.0), (0.6782, 1.032, 1.0), (1.0, -1.0, -1.0), (1.0, -1.0, 1.0), (1.0, 1.0, -1.0), (1.0, 1.0, 1.0), (3.128, -1.274, -1.504), (3.128, -1.274, 1.504), (3.356, 0.7677, -1.504), (3.356, 0.7677, 1.504), (3.065, -1.279, -1.505), (3.065, -1.279, 1.505), (3.3, 0.7639, -1.505), (3.3, 0.7639, 1.505), (2.259, -1.696, -1.517), (2.246, -1.69, -1.509), (2.122, -1.679, -1.484), (2.107, -1.684, -1.487), (2.142, -1.845, -1.683), (2.136, -1.845, -1.683), (2.107, -1.684, 1.487), (2.116, -1.693, 1.5), (2.244, -1.705, 1.526), (2.259, -1.696, 1.517), (2.136, -1.845, 1.646), (2.142, -1.845, 1.646), (2.511, 1.518, -1.516), (2.5, 1.525, -1.526), (2.362, 1.508, -1.508), (2.347, 1.498, -1.496), (2.465, 1.628, -1.686), (2.459, 1.628, -1.685), (2.347, 1.498, 1.496), (2.362, 1.508, 1.508), (2.5, 1.525, 1.526), (2.511, 1.518, 1.516), (2.472, 1.678, 1.706), (2.479, 1.678, 1.706), (0.9189, 1.032, -1.0), (0.9189, 1.032, 1.0), (0.6008, -1.0, -1.0), (0.6008, -1.0, 1.0), (2.45, -1.682, 1.512), (2.52, -1.677, 1.51), (2.464, -1.76, 1.604), (2.52, -1.677, -1.51), (2.45, -1.682, -1.512), (2.464, -1.76, -1.604), (2.776, 1.466, -1.51), (2.672, 1.529, -1.512), (2.728, 1.612, -1.604), (2.672, 1.529, 1.512), (2.776, 1.466, 1.51), (2.728, 1.612, 1.604)], [], [(0, 1, 3, 2), (40, 41, 7, 6), (42, 43, 1, 0), (40, 6, 4, 42), (41, 3, 1, 43), (13, 12, 8, 9), (10, 11, 9, 8), (12, 14, 10, 8), (15, 13, 9, 11), (14, 15, 11, 10), (37, 28, 29, 36), (33, 38, 39, 32), (31, 34, 35, 30), (19, 31, 30, 18), (32, 20, 21, 33), (28, 16, 17, 29), (34, 22, 23, 35), (27, 39, 38, 26), (25, 37, 36, 24), (22, 19, 18, 23), (20, 27, 26, 21), (16, 25, 24, 17), (27, 20, 17, 24), (20, 32, 29, 17), (23, 18, 21, 26), (18, 30, 33, 21), (5, 4, 19, 22), (4, 6, 31, 19), (7, 5, 22, 34), (35, 23, 26, 38), (39, 27, 24, 36), (36, 29, 32, 39), (38, 33, 30, 35), (6, 7, 34, 31), (7, 41, 43, 5), (2, 40, 42, 0), (4, 5, 43, 42), (2, 3, 41, 40), (54, 50, 52, 55), (55, 52, 51, 53), (45, 54, 55, 46), (46, 55, 53, 44), (50, 47, 49, 52), (52, 49, 48, 51), (47, 45, 46, 49), (49, 46, 44, 48), (25, 16, 48, 44), (54, 45, 13, 15), (37, 25, 44, 53), (45, 47, 12, 13), (47, 50, 14, 12), (16, 28, 51, 48), (50, 54, 15, 14), (28, 37, 53, 51)])
me_cube_003.polygons.foreach_set('use_smooth', [True] * 54)
_k = {(51, 53): 1.0, (44, 53): 1.0, (48, 51): 1.0, (44, 48): 1.0}
me_cube_003.attributes.new('crease_edge', 'FLOAT', 'EDGE').data.foreach_set('value', [_k.get((min(e.vertices), max(e.vertices)), 0.0) for e in me_cube_003.edges])
_uv = me_cube_003.uv_layers.new(name='UVMap')
_uv.uv.foreach_set('vector', [0.375, 0.0, 0.625, 0.0, 0.625, 0.42, 0.375, 0.42, 0.375, 0.4501, 0.625, 0.4501, 0.625, 0.5, 0.375, 0.5, 0.375, 0.7999, 0.625, 0.7999, 0.625, 0.83, 0.375, 0.83, 0.3251, 0.5, 0.375, 0.5, 0.375, 0.75, 0.3251, 0.75, 0.6749, 0.5, 0.705, 0.5, 0.705, 0.75, 0.6749, 0.75, 0.625, 0.75, 0.375, 0.75, 0.375, 0.75, 0.625, 0.75, 0.375, 0.5, 0.625, 0.5, 0.625, 0.75, 0.375, 0.75, 0.375, 0.75, 0.375, 0.5, 0.375, 0.5, 0.375, 0.75, 0.625, 0.5, 0.625, 0.75, 0.625, 0.75, 0.625, 0.5, 0.375, 0.5, 0.625, 0.5, 0.625, 0.5, 0.375, 0.5, 0.625, 0.5, 0.375, 0.5, 0.375, 0.5, 0.625, 0.5, 0.3753, 0.5001, 0.6247, 0.5001, 0.6247, 0.5001, 0.3753, 0.5001, 0.375, 0.5, 0.625, 0.5, 0.625, 0.5, 0.375, 0.5, 0.375, 0.75, 0.375, 0.5, 0.375, 0.5, 0.375, 0.75, 0.3753, 0.5001, 0.3754, 0.7497, 0.3754, 0.7497, 0.3753, 0.5001, 0.375, 0.5, 0.375, 0.75, 0.375, 0.75, 0.375, 0.5, 0.625, 0.5, 0.625, 0.75, 0.625, 0.75, 0.625, 0.5, 0.6246, 0.7497, 0.6247, 0.5001, 0.6247, 0.5001, 0.6246, 0.7497, 0.625, 0.75, 0.625, 0.5, 0.625, 0.5, 0.625, 0.75, 0.625, 0.75, 0.375, 0.75, 0.375, 0.75, 0.625, 0.75, 0.3754, 0.7497, 0.6246, 0.7497, 0.6246, 0.7497, 0.3754, 0.7497, 0.375, 0.75, 0.625, 0.75, 0.625, 0.75, 0.375, 0.75, 0.6246, 0.7497, 0.3754, 0.7497, 0.375, 0.75, 0.625, 0.75, 0.3754, 0.7497, 0.3753, 0.5001, 0.375, 0.5, 0.375, 0.75, 0.625, 0.75, 0.375, 0.75, 0.3754, 0.7497, 0.6246, 0.7497, 0.375, 0.75, 0.375, 0.5, 0.3753, 0.5001, 0.3754, 0.7497, 0.625, 0.75, 0.375, 0.75, 0.375, 0.75, 0.625, 0.75, 0.375, 0.75, 0.375, 0.5, 0.375, 0.5, 0.375, 0.75, 0.625, 0.5, 0.625, 0.75, 0.625, 0.75, 0.625, 0.5, 0.625, 0.5, 0.625, 0.75, 0.6246, 0.7497, 0.6247, 0.5001, 0.6247, 0.5001, 0.6246, 0.7497, 0.625, 0.75, 0.625, 0.5, 0.625, 0.5, 0.375, 0.5, 0.3753, 0.5001, 0.6247, 0.5001, 0.6247, 0.5001, 0.3753, 0.5001, 0.375, 0.5, 0.625, 0.5, 0.375, 0.5, 0.625, 0.5, 0.625, 0.5, 0.375, 0.5, 0.625, 0.5, 0.6749, 0.5, 0.6749, 0.75, 0.625, 0.75, 0.295, 0.5, 0.3251, 0.5, 0.3251, 0.75, 0.295, 0.75, 0.375, 0.75, 0.625, 0.75, 0.625, 0.7999, 0.375, 0.7999, 0.375, 0.42, 0.625, 0.42, 0.625, 0.4501, 0.375, 0.4501, 0.625, 0.5, 0.375, 0.5, 0.375, 0.5, 0.625, 0.5, 0.625, 0.5, 0.375, 0.5, 0.375, 0.5, 0.625, 0.5, 0.625, 0.75, 0.625, 0.5, 0.625, 0.5, 0.625, 0.75, 0.625, 0.75, 0.625, 0.5, 0.625, 0.5, 0.625, 0.75, 0.375, 0.5, 0.375, 0.75, 0.375, 0.75, 0.375, 0.5, 0.375, 0.5, 0.375, 0.75, 0.375, 0.75, 0.375, 0.5, 0.375, 0.75, 0.625, 0.75, 0.625, 0.75, 0.375, 0.75, 0.375, 0.75, 0.625, 0.75, 0.625, 0.75, 0.375, 0.75, 0.625, 0.75, 0.375, 0.75, 0.375, 0.75, 0.625, 0.75, 0.625, 0.5, 0.625, 0.75, 0.625, 0.75, 0.625, 0.5, 0.625, 0.5, 0.625, 0.75, 0.625, 0.75, 0.625, 0.5, 0.625, 0.75, 0.375, 0.75, 0.375, 0.75, 0.625, 0.75, 0.375, 0.75, 0.375, 0.5, 0.375, 0.5, 0.375, 0.75, 0.375, 0.75, 0.375, 0.5, 0.375, 0.5, 0.375, 0.75, 0.375, 0.5, 0.625, 0.5, 0.625, 0.5, 0.375, 0.5, 0.375, 0.5, 0.625, 0.5, 0.625, 0.5, 0.375, 0.5])
me_cube_003.materials.append(mat_material)
me_cube_003.update()
me_cube_005 = bpy.data.meshes.new('Cube.005')
me_cube_005.from_pydata([(-1.476, -0.2747, -1.054), (-1.476, -0.2747, 0.9458), (-1.158, 1.757, -1.054), (-1.158, 1.757, 0.9458), (-2.825, 2.536, -1.125), (-3.143, 0.5047, -1.125), (-3.143, 0.5047, 0.875), (-2.825, 2.536, 0.875), (1.949, 0.7905, -1.009), (1.631, -1.241, -1.009), (1.631, -1.241, 0.9909), (1.949, 0.7905, 0.9909), (-10.31, 6.038, -1.444), (-10.62, 4.006, -1.444), (-10.62, 4.006, 0.5563), (-10.31, 6.038, 0.5563)], [], [(2, 3, 11, 8), (6, 7, 15, 14), (3, 2, 4, 7), (0, 1, 6, 5), (1, 3, 7, 6), (2, 0, 5, 4), (9, 8, 11, 10), (1, 0, 9, 10), (3, 1, 10, 11), (0, 2, 8, 9), (13, 14, 15, 12), (4, 5, 13, 12), (7, 4, 12, 15), (5, 6, 14, 13)])
me_cube_005.polygons.foreach_set('use_smooth', [True] * 14)
_uv = me_cube_005.uv_layers.new(name='UVMap')
_uv.uv.foreach_set('vector', [0.3098, 0.7594, 0.4524, 0.7806, 0.2909, 0.9999, 0.2844, 0.8602, 0.1184, 0.7614, 6.729e-05, 0.7861, 6.728e-05, 6.726e-05, 0.06109, 0.4725, 0.4524, 0.7806, 0.3098, 0.7594, 0.2905, 0.6641, 0.4454, 0.6187, 0.2298, 0.7891, 0.1684, 0.8307, 0.1184, 0.7614, 0.2071, 0.7198, 0.1684, 0.8307, 0.0715, 0.9011, 6.729e-05, 0.7861, 0.1184, 0.7614, 0.3098, 0.7594, 0.2298, 0.7891, 0.2071, 0.7198, 0.2905, 0.6641, 0.2507, 0.853, 0.2844, 0.8602, 0.2909, 0.9999, 0.2408, 0.8743, 0.1684, 0.8307, 0.2298, 0.7891, 0.2507, 0.853, 0.2408, 0.8743, 0.0715, 0.9011, 0.1684, 0.8307, 0.2408, 0.8743, 0.2909, 0.9999, 0.2298, 0.7891, 0.3098, 0.7594, 0.2844, 0.8602, 0.2507, 0.853, 0.1192, 0.4858, 0.06109, 0.4725, 6.728e-05, 6.726e-05, 0.1387, 0.4438, 0.2905, 0.6641, 0.2071, 0.7198, 0.1192, 0.4858, 0.1387, 0.4438, 0.4454, 0.6187, 0.2905, 0.6641, 0.1387, 0.4438, 6.728e-05, 6.726e-05, 0.2071, 0.7198, 0.1184, 0.7614, 0.06109, 0.4725, 0.1192, 0.4858])
me_cube_005.materials.append(mat_handle)
me_cube_005.update()

# ---- objects
ob_blade = bpy.data.objects.new('Blade', me_cube)
ob_light = bpy.data.objects.new('Light', light_light)
ob_camera = bpy.data.objects.new('Camera', cam_camera)
ob_elfi_s_sword_ref = bpy.data.objects.new("Elfi's Sword Ref", None)
ob_cube_001 = bpy.data.objects.new('Cube.001', me_cube_002)
ob_cube_002 = bpy.data.objects.new('Cube.002', me_cube_003)
ob_handel = bpy.data.objects.new('handel', me_cube_005)

# ---- transforms, parenting, visibility, modifiers, constraints
ob_blade.location = (-0.8536, -0.3477, 0.07929)
ob_blade.rotation_euler = (1.398, -0.0, 1.355)
ob_blade.lock_rotations_4d = False
ob_blade.empty_display_type = 'ARROWS'
ob_blade.lineart.crease_threshold = 0.0
_m = ob_blade.modifiers.new('Mirror', 'MIRROR')
_m.use_axis = (False, False, True)
_m.use_clip = True
_m = ob_blade.modifiers.new('Subdivision', 'SUBSURF')
_m.levels = 2
ob_light.location = (-0.07684, 0.5138, 5.838)
ob_light.rotation_euler = (0.6503, 0.05522, 1.866)
ob_light.lock_rotations_4d = False
ob_light.empty_display_type = 'ARROWS'
ob_light.color = (0.0, 0.0, 0.0, 0.0)
ob_light.lineart.crease_threshold = 0.0
ob_camera.location = (6.072, 0.5744, 2.932)
ob_camera.rotation_euler = (1.165, -1.257e-06, 1.65)
ob_camera.scale = (1.0, 1.0, 1.0)
ob_camera.lock_rotations_4d = False
ob_camera.empty_display_type = 'ARROWS'
ob_camera.color = (0.0, 0.0, 0.0, 0.0)
ob_camera.display_type = 'WIRE'
ob_camera.lineart.crease_threshold = 0.0
ob_elfi_s_sword_ref.location = (0.0, 0.0, 0.0)
ob_elfi_s_sword_ref.empty_display_type = 'IMAGE'
ob_elfi_s_sword_ref.empty_display_size = 5.0
ob_elfi_s_sword_ref.hide_select = True
ob_cube_001.location = (-1.121, -1.598, 0.05196)
ob_cube_001.rotation_euler = (1.398, -0.0, 1.355)
ob_cube_001.scale = (0.07499, 0.07499, 0.07499)
_m = ob_cube_001.modifiers.new('Subdivision', 'SUBSURF')
_m.levels = 3
ob_cube_002.location = (-1.226, -2.07, 0.05475)
ob_cube_002.rotation_euler = (-1.379, 0.4423, 4.579)
ob_cube_002.scale = (0.0649, 0.0649, 0.0649)
_m = ob_cube_002.modifiers.new('Subdivision', 'SUBSURF')
_m.levels = 3
ob_handel.location = (-1.226, -2.07, 0.05475)
ob_handel.rotation_euler = (-1.379, 0.4423, 4.579)
ob_handel.scale = (0.0649, 0.0649, 0.0649)
_m = ob_handel.modifiers.new('Subdivision', 'SUBSURF')
_m.levels = 3

# ---- collection membership
col_collection.objects.link(ob_blade)
col_collection.objects.link(ob_light)
col_collection.objects.link(ob_camera)
col_collection.objects.link(ob_elfi_s_sword_ref)
col_collection.objects.link(ob_cube_001)
col_collection.objects.link(ob_cube_002)
col_collection.objects.link(ob_handel)

# ---- scene / render settings (as saved in the file)
scene.camera = ob_camera
scene.frame_start = 1; scene.frame_end = 250; scene.frame_set(126)
scene.render.engine = 'CYCLES'
bpy.context.view_layer.update()
